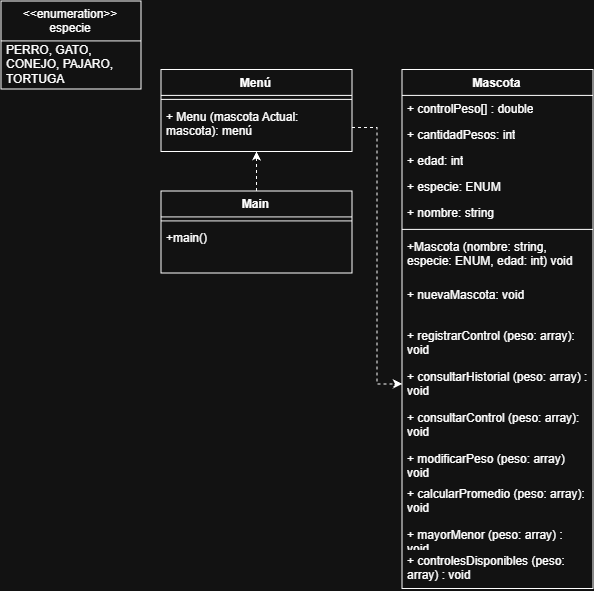

The diagram above was exported from draw.io. Its source (the exported page's mxGraphModel, read from the mxfile embedded in the PNG):
<mxGraphModel dx="1493" dy="661" grid="1" gridSize="10" guides="1" tooltips="1" connect="1" arrows="1" fold="1" page="1" pageScale="1" pageWidth="827" pageHeight="1169" math="0" shadow="0">
  <root>
    <mxCell id="0" />
    <mxCell id="1" parent="0" />
    <mxCell id="8hvyvIwI7L3nREUwDy-1-9" parent="1" style="swimlane;fontStyle=1;align=center;verticalAlign=top;childLayout=stackLayout;horizontal=1;startSize=26;horizontalStack=0;resizeParent=1;resizeParentMax=0;resizeLast=0;collapsible=1;marginBottom=0;whiteSpace=wrap;html=1;" value="Mascota" vertex="1">
      <mxGeometry height="519" width="191" x="441" y="118.5" as="geometry" />
    </mxCell>
    <mxCell id="8hvyvIwI7L3nREUwDy-1-10" parent="8hvyvIwI7L3nREUwDy-1-9" style="text;strokeColor=none;fillColor=none;align=left;verticalAlign=top;spacingLeft=4;spacingRight=4;overflow=hidden;rotatable=0;points=[[0,0.5],[1,0.5]];portConstraint=eastwest;whiteSpace=wrap;html=1;" value="+ controlPeso[] : double" vertex="1">
      <mxGeometry height="26" width="191" y="26" as="geometry" />
    </mxCell>
    <mxCell id="yWN7h_zNTM4CvQDo_u-v-7" parent="8hvyvIwI7L3nREUwDy-1-9" style="text;strokeColor=none;fillColor=none;align=left;verticalAlign=top;spacingLeft=4;spacingRight=4;overflow=hidden;rotatable=0;points=[[0,0.5],[1,0.5]];portConstraint=eastwest;whiteSpace=wrap;html=1;" value="+ cantidadPesos: int" vertex="1">
      <mxGeometry height="26" width="191" y="52" as="geometry" />
    </mxCell>
    <mxCell id="UmByk2IqWzCxBdBFweF8-3" parent="8hvyvIwI7L3nREUwDy-1-9" style="text;strokeColor=none;fillColor=none;align=left;verticalAlign=top;spacingLeft=4;spacingRight=4;overflow=hidden;rotatable=0;points=[[0,0.5],[1,0.5]];portConstraint=eastwest;whiteSpace=wrap;html=1;" value="+ edad: int" vertex="1">
      <mxGeometry height="26" width="191" y="78" as="geometry" />
    </mxCell>
    <mxCell id="UmByk2IqWzCxBdBFweF8-2" parent="8hvyvIwI7L3nREUwDy-1-9" style="text;strokeColor=none;fillColor=none;align=left;verticalAlign=top;spacingLeft=4;spacingRight=4;overflow=hidden;rotatable=0;points=[[0,0.5],[1,0.5]];portConstraint=eastwest;whiteSpace=wrap;html=1;" value="+ especie: ENUM" vertex="1">
      <mxGeometry height="26" width="191" y="104" as="geometry" />
    </mxCell>
    <mxCell id="UmByk2IqWzCxBdBFweF8-1" parent="8hvyvIwI7L3nREUwDy-1-9" style="text;strokeColor=none;fillColor=none;align=left;verticalAlign=top;spacingLeft=4;spacingRight=4;overflow=hidden;rotatable=0;points=[[0,0.5],[1,0.5]];portConstraint=eastwest;whiteSpace=wrap;html=1;" value="+ nombre: string" vertex="1">
      <mxGeometry height="26" width="191" y="130" as="geometry" />
    </mxCell>
    <mxCell id="8hvyvIwI7L3nREUwDy-1-13" parent="8hvyvIwI7L3nREUwDy-1-9" style="line;strokeWidth=1;fillColor=none;align=left;verticalAlign=middle;spacingTop=-1;spacingLeft=3;spacingRight=3;rotatable=0;labelPosition=right;points=[];portConstraint=eastwest;strokeColor=inherit;" value="" vertex="1">
      <mxGeometry height="8" width="191" y="156" as="geometry" />
    </mxCell>
    <mxCell id="8hvyvIwI7L3nREUwDy-1-8" parent="8hvyvIwI7L3nREUwDy-1-9" style="text;strokeColor=none;fillColor=none;align=left;verticalAlign=top;spacingLeft=4;spacingRight=4;overflow=hidden;rotatable=0;points=[[0,0.5],[1,0.5]];portConstraint=eastwest;whiteSpace=wrap;html=1;" value="+Mascota (nombre: string, especie: ENUM, edad: int) void" vertex="1">
      <mxGeometry height="48" width="191" y="164" as="geometry" />
    </mxCell>
    <mxCell id="yWN7h_zNTM4CvQDo_u-v-8" parent="8hvyvIwI7L3nREUwDy-1-9" style="text;strokeColor=none;fillColor=none;align=left;verticalAlign=top;spacingLeft=4;spacingRight=4;overflow=hidden;rotatable=0;points=[[0,0.5],[1,0.5]];portConstraint=eastwest;whiteSpace=wrap;html=1;" value="+ nuevaMascota: void" vertex="1">
      <mxGeometry height="41" width="191" y="212" as="geometry" />
    </mxCell>
    <mxCell id="8hvyvIwI7L3nREUwDy-1-14" parent="8hvyvIwI7L3nREUwDy-1-9" style="text;strokeColor=none;fillColor=none;align=left;verticalAlign=top;spacingLeft=4;spacingRight=4;overflow=hidden;rotatable=0;points=[[0,0.5],[1,0.5]];portConstraint=eastwest;whiteSpace=wrap;html=1;" value="+ registrarControl (peso: array): void" vertex="1">
      <mxGeometry height="41" width="191" y="253" as="geometry" />
    </mxCell>
    <mxCell id="8hvyvIwI7L3nREUwDy-1-15" parent="8hvyvIwI7L3nREUwDy-1-9" style="text;strokeColor=none;fillColor=none;align=left;verticalAlign=top;spacingLeft=4;spacingRight=4;overflow=hidden;rotatable=0;points=[[0,0.5],[1,0.5]];portConstraint=eastwest;whiteSpace=wrap;html=1;" value="+ consultarHistorial (peso: array) : void" vertex="1">
      <mxGeometry height="41" width="191" y="294" as="geometry" />
    </mxCell>
    <mxCell id="8hvyvIwI7L3nREUwDy-1-16" parent="8hvyvIwI7L3nREUwDy-1-9" style="text;strokeColor=none;fillColor=none;align=left;verticalAlign=top;spacingLeft=4;spacingRight=4;overflow=hidden;rotatable=0;points=[[0,0.5],[1,0.5]];portConstraint=eastwest;whiteSpace=wrap;html=1;" value="+ consultarControl (peso: array): void" vertex="1">
      <mxGeometry height="41" width="191" y="335" as="geometry" />
    </mxCell>
    <mxCell id="8hvyvIwI7L3nREUwDy-1-17" parent="8hvyvIwI7L3nREUwDy-1-9" style="text;strokeColor=none;fillColor=none;align=left;verticalAlign=top;spacingLeft=4;spacingRight=4;overflow=hidden;rotatable=0;points=[[0,0.5],[1,0.5]];portConstraint=eastwest;whiteSpace=wrap;html=1;" value="+ modificarPeso (peso: array) void" vertex="1">
      <mxGeometry height="35" width="191" y="376" as="geometry" />
    </mxCell>
    <mxCell id="8hvyvIwI7L3nREUwDy-1-18" parent="8hvyvIwI7L3nREUwDy-1-9" style="text;strokeColor=none;fillColor=none;align=left;verticalAlign=top;spacingLeft=4;spacingRight=4;overflow=hidden;rotatable=0;points=[[0,0.5],[1,0.5]];portConstraint=eastwest;whiteSpace=wrap;html=1;" value="+ calcularPromedio (peso: array): void" vertex="1">
      <mxGeometry height="41" width="191" y="411" as="geometry" />
    </mxCell>
    <mxCell id="8hvyvIwI7L3nREUwDy-1-19" parent="8hvyvIwI7L3nREUwDy-1-9" style="text;strokeColor=none;fillColor=none;align=left;verticalAlign=top;spacingLeft=4;spacingRight=4;overflow=hidden;rotatable=0;points=[[0,0.5],[1,0.5]];portConstraint=eastwest;whiteSpace=wrap;html=1;" value="+ mayorMenor (peso: array) : void" vertex="1">
      <mxGeometry height="26" width="191" y="452" as="geometry" />
    </mxCell>
    <mxCell id="8hvyvIwI7L3nREUwDy-1-20" parent="8hvyvIwI7L3nREUwDy-1-9" style="text;strokeColor=none;fillColor=none;align=left;verticalAlign=top;spacingLeft=4;spacingRight=4;overflow=hidden;rotatable=0;points=[[0,0.5],[1,0.5]];portConstraint=eastwest;whiteSpace=wrap;html=1;" value="+ controlesDisponibles (peso: array) : void" vertex="1">
      <mxGeometry height="41" width="191" y="478" as="geometry" />
    </mxCell>
    <mxCell id="8hvyvIwI7L3nREUwDy-1-22" parent="1" style="swimlane;fontStyle=0;align=center;verticalAlign=top;childLayout=stackLayout;horizontal=1;startSize=40;horizontalStack=0;resizeParent=1;resizeParentMax=0;resizeLast=0;collapsible=0;marginBottom=0;html=1;whiteSpace=wrap;" value="&lt;div&gt;&amp;lt;&amp;lt;enumeration&amp;gt;&amp;gt;&lt;/div&gt;especie" vertex="1">
      <mxGeometry height="88" width="140" x="40" y="50" as="geometry" />
    </mxCell>
    <mxCell id="8hvyvIwI7L3nREUwDy-1-23" parent="8hvyvIwI7L3nREUwDy-1-22" style="text;html=1;strokeColor=none;fillColor=none;align=left;verticalAlign=middle;spacingLeft=4;spacingRight=4;overflow=hidden;rotatable=0;points=[[0,0.5],[1,0.5]];portConstraint=eastwest;whiteSpace=wrap;" value="PERRO, GATO, CONEJO, PAJARO, TORTUGA" vertex="1">
      <mxGeometry height="48" width="140" y="40" as="geometry" />
    </mxCell>
    <mxCell id="za7XcpszpxluvtK1vhI--1" parent="1" style="swimlane;fontStyle=1;align=center;verticalAlign=top;childLayout=stackLayout;horizontal=1;startSize=26;horizontalStack=0;resizeParent=1;resizeParentMax=0;resizeLast=0;collapsible=1;marginBottom=0;whiteSpace=wrap;html=1;" value="Menú" vertex="1">
      <mxGeometry height="82" width="191" x="200" y="118.5" as="geometry" />
    </mxCell>
    <mxCell id="za7XcpszpxluvtK1vhI--6" parent="za7XcpszpxluvtK1vhI--1" style="line;strokeWidth=1;fillColor=none;align=left;verticalAlign=middle;spacingTop=-1;spacingLeft=3;spacingRight=3;rotatable=0;labelPosition=right;points=[];portConstraint=eastwest;strokeColor=inherit;" value="" vertex="1">
      <mxGeometry height="8" width="191" y="26" as="geometry" />
    </mxCell>
    <mxCell id="za7XcpszpxluvtK1vhI--7" parent="za7XcpszpxluvtK1vhI--1" style="text;strokeColor=none;fillColor=none;align=left;verticalAlign=top;spacingLeft=4;spacingRight=4;overflow=hidden;rotatable=0;points=[[0,0.5],[1,0.5]];portConstraint=eastwest;whiteSpace=wrap;html=1;" value="+ Menu (mascota Actual: mascota): menú" vertex="1">
      <mxGeometry height="48" width="191" y="34" as="geometry" />
    </mxCell>
    <mxCell id="za7XcpszpxluvtK1vhI--15" edge="1" parent="1" source="za7XcpszpxluvtK1vhI--7" style="edgeStyle=orthogonalEdgeStyle;rounded=0;orthogonalLoop=1;jettySize=auto;html=1;entryX=0;entryY=0.5;entryDx=0;entryDy=0;dashed=1;" target="8hvyvIwI7L3nREUwDy-1-15">
      <mxGeometry relative="1" as="geometry" />
    </mxCell>
    <mxCell id="yWN7h_zNTM4CvQDo_u-v-10" edge="1" parent="1" source="yWN7h_zNTM4CvQDo_u-v-4" style="edgeStyle=orthogonalEdgeStyle;rounded=0;orthogonalLoop=1;jettySize=auto;html=1;entryX=0.5;entryY=1;entryDx=0;entryDy=0;dashed=1;" target="za7XcpszpxluvtK1vhI--1">
      <mxGeometry relative="1" as="geometry" />
    </mxCell>
    <mxCell id="yWN7h_zNTM4CvQDo_u-v-4" parent="1" style="swimlane;fontStyle=1;align=center;verticalAlign=top;childLayout=stackLayout;horizontal=1;startSize=26;horizontalStack=0;resizeParent=1;resizeParentMax=0;resizeLast=0;collapsible=1;marginBottom=0;whiteSpace=wrap;html=1;" value="Main" vertex="1">
      <mxGeometry height="82" width="191" x="200" y="240" as="geometry" />
    </mxCell>
    <mxCell id="yWN7h_zNTM4CvQDo_u-v-5" parent="yWN7h_zNTM4CvQDo_u-v-4" style="line;strokeWidth=1;fillColor=none;align=left;verticalAlign=middle;spacingTop=-1;spacingLeft=3;spacingRight=3;rotatable=0;labelPosition=right;points=[];portConstraint=eastwest;strokeColor=inherit;" value="" vertex="1">
      <mxGeometry height="8" width="191" y="26" as="geometry" />
    </mxCell>
    <mxCell id="yWN7h_zNTM4CvQDo_u-v-6" parent="yWN7h_zNTM4CvQDo_u-v-4" style="text;strokeColor=none;fillColor=none;align=left;verticalAlign=top;spacingLeft=4;spacingRight=4;overflow=hidden;rotatable=0;points=[[0,0.5],[1,0.5]];portConstraint=eastwest;whiteSpace=wrap;html=1;" value="+main()" vertex="1">
      <mxGeometry height="48" width="191" y="34" as="geometry" />
    </mxCell>
  </root>
</mxGraphModel>